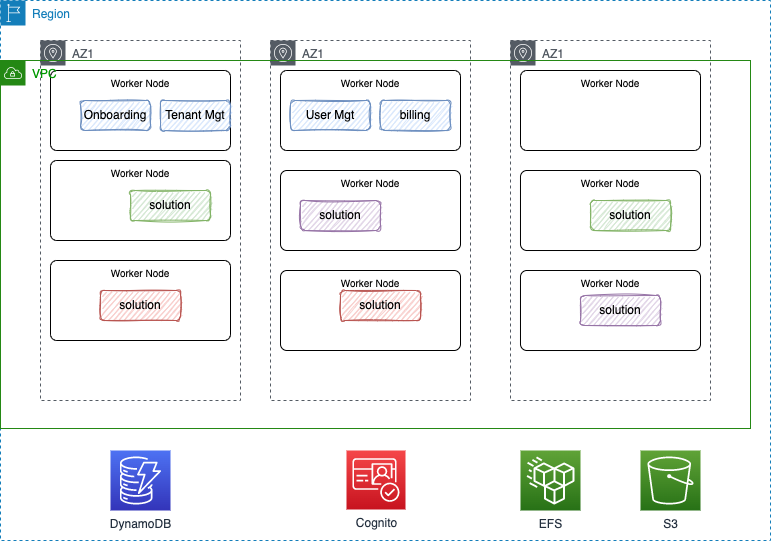

The diagram above was exported from draw.io. Its source (the exported page's mxGraphModel, read from the mxfile embedded in the PNG):
<mxGraphModel dx="1170" dy="683" grid="1" gridSize="10" guides="1" tooltips="1" connect="1" arrows="1" fold="1" page="1" pageScale="1" pageWidth="850" pageHeight="1100" math="0" shadow="0">
  <root>
    <mxCell id="0" />
    <mxCell id="1" parent="0" />
    <mxCell id="2" value="Region" style="points=[[0,0],[0.25,0],[0.5,0],[0.75,0],[1,0],[1,0.25],[1,0.5],[1,0.75],[1,1],[0.75,1],[0.5,1],[0.25,1],[0,1],[0,0.75],[0,0.5],[0,0.25]];outlineConnect=0;gradientColor=none;html=1;whiteSpace=wrap;fontSize=12;fontStyle=0;container=1;pointerEvents=0;collapsible=0;recursiveResize=0;shape=mxgraph.aws4.group;grIcon=mxgraph.aws4.group_region;strokeColor=#147EBA;fillColor=none;verticalAlign=top;align=left;spacingLeft=30;fontColor=#147EBA;dashed=1;" parent="1" vertex="1">
      <mxGeometry x="10" y="40" width="770" height="540" as="geometry" />
    </mxCell>
    <mxCell id="3" value="AZ1" style="sketch=0;outlineConnect=0;gradientColor=none;html=1;whiteSpace=wrap;fontSize=12;fontStyle=0;shape=mxgraph.aws4.group;grIcon=mxgraph.aws4.group_availability_zone;strokeColor=#545B64;fillColor=none;verticalAlign=top;align=left;spacingLeft=30;fontColor=#545B64;dashed=1;" parent="2" vertex="1">
      <mxGeometry x="40" y="40" width="200" height="360" as="geometry" />
    </mxCell>
    <mxCell id="4" value="AZ1" style="sketch=0;outlineConnect=0;gradientColor=none;html=1;whiteSpace=wrap;fontSize=12;fontStyle=0;shape=mxgraph.aws4.group;grIcon=mxgraph.aws4.group_availability_zone;strokeColor=#545B64;fillColor=none;verticalAlign=top;align=left;spacingLeft=30;fontColor=#545B64;dashed=1;" parent="2" vertex="1">
      <mxGeometry x="270" y="40" width="200" height="360" as="geometry" />
    </mxCell>
    <mxCell id="5" value="AZ1" style="sketch=0;outlineConnect=0;gradientColor=none;html=1;whiteSpace=wrap;fontSize=12;fontStyle=0;shape=mxgraph.aws4.group;grIcon=mxgraph.aws4.group_availability_zone;strokeColor=#545B64;fillColor=none;verticalAlign=top;align=left;spacingLeft=30;fontColor=#545B64;dashed=1;" parent="2" vertex="1">
      <mxGeometry x="510" y="40" width="200" height="360" as="geometry" />
    </mxCell>
    <mxCell id="6" value="Worker Node" style="rounded=1;whiteSpace=wrap;html=1;align=center;verticalAlign=top;fontSize=10;arcSize=8;" parent="2" vertex="1">
      <mxGeometry x="50" y="70" width="180" height="80" as="geometry" />
    </mxCell>
    <mxCell id="7" value="Worker Node" style="rounded=1;whiteSpace=wrap;html=1;align=center;verticalAlign=top;fontSize=10;arcSize=8;" parent="2" vertex="1">
      <mxGeometry x="50" y="160" width="180" height="80" as="geometry" />
    </mxCell>
    <mxCell id="8" value="Worker Node" style="rounded=1;whiteSpace=wrap;html=1;align=center;verticalAlign=top;fontSize=10;arcSize=8;" parent="2" vertex="1">
      <mxGeometry x="50" y="260" width="180" height="80" as="geometry" />
    </mxCell>
    <mxCell id="9" value="Worker Node" style="rounded=1;whiteSpace=wrap;html=1;align=center;verticalAlign=top;fontSize=10;arcSize=8;" parent="2" vertex="1">
      <mxGeometry x="280" y="70" width="180" height="80" as="geometry" />
    </mxCell>
    <mxCell id="10" value="Worker Node" style="rounded=1;whiteSpace=wrap;html=1;align=center;verticalAlign=top;fontSize=10;arcSize=8;" parent="2" vertex="1">
      <mxGeometry x="280" y="170" width="180" height="80" as="geometry" />
    </mxCell>
    <mxCell id="11" value="Worker Node" style="rounded=1;whiteSpace=wrap;html=1;align=center;verticalAlign=top;fontSize=10;arcSize=8;" parent="2" vertex="1">
      <mxGeometry x="280" y="270" width="180" height="80" as="geometry" />
    </mxCell>
    <mxCell id="12" value="Worker Node" style="rounded=1;whiteSpace=wrap;html=1;align=center;verticalAlign=top;fontSize=10;arcSize=8;" parent="2" vertex="1">
      <mxGeometry x="520" y="70" width="180" height="80" as="geometry" />
    </mxCell>
    <mxCell id="13" value="Worker Node" style="rounded=1;whiteSpace=wrap;html=1;align=center;verticalAlign=top;fontSize=10;arcSize=8;" parent="2" vertex="1">
      <mxGeometry x="520" y="170" width="180" height="80" as="geometry" />
    </mxCell>
    <mxCell id="14" value="Worker Node" style="rounded=1;whiteSpace=wrap;html=1;align=center;verticalAlign=top;fontSize=10;arcSize=8;" parent="2" vertex="1">
      <mxGeometry x="520" y="270" width="180" height="80" as="geometry" />
    </mxCell>
    <mxCell id="18" value="User Mgt" style="rounded=1;whiteSpace=wrap;html=1;sketch=1;fillColor=#dae8fc;strokeColor=#6c8ebf;" vertex="1" parent="2">
      <mxGeometry x="290" y="100" width="80" height="30" as="geometry" />
    </mxCell>
    <mxCell id="22" value="solution" style="rounded=1;whiteSpace=wrap;html=1;sketch=1;fillColor=#e1d5e7;strokeColor=#9673a6;" vertex="1" parent="2">
      <mxGeometry x="580" y="295" width="80" height="30" as="geometry" />
    </mxCell>
    <mxCell id="25" value="billing" style="rounded=1;whiteSpace=wrap;html=1;sketch=1;fillColor=#dae8fc;strokeColor=#6c8ebf;" vertex="1" parent="2">
      <mxGeometry x="380" y="100" width="70" height="30" as="geometry" />
    </mxCell>
    <mxCell id="26" value="DynamoDB" style="sketch=0;points=[[0,0,0],[0.25,0,0],[0.5,0,0],[0.75,0,0],[1,0,0],[0,1,0],[0.25,1,0],[0.5,1,0],[0.75,1,0],[1,1,0],[0,0.25,0],[0,0.5,0],[0,0.75,0],[1,0.25,0],[1,0.5,0],[1,0.75,0]];outlineConnect=0;fontColor=#232F3E;gradientColor=#4D72F3;gradientDirection=north;fillColor=#3334B9;strokeColor=#ffffff;dashed=0;verticalLabelPosition=bottom;verticalAlign=top;align=center;html=1;fontSize=12;fontStyle=0;aspect=fixed;shape=mxgraph.aws4.resourceIcon;resIcon=mxgraph.aws4.dynamodb;" vertex="1" parent="2">
      <mxGeometry x="110" y="450" width="60" height="60" as="geometry" />
    </mxCell>
    <mxCell id="27" value="Cognito" style="sketch=0;points=[[0,0,0],[0.25,0,0],[0.5,0,0],[0.75,0,0],[1,0,0],[0,1,0],[0.25,1,0],[0.5,1,0],[0.75,1,0],[1,1,0],[0,0.25,0],[0,0.5,0],[0,0.75,0],[1,0.25,0],[1,0.5,0],[1,0.75,0]];outlineConnect=0;fontColor=#232F3E;gradientColor=#F54749;gradientDirection=north;fillColor=#C7131F;strokeColor=#ffffff;dashed=0;verticalLabelPosition=bottom;verticalAlign=top;align=center;html=1;fontSize=12;fontStyle=0;aspect=fixed;shape=mxgraph.aws4.resourceIcon;resIcon=mxgraph.aws4.cognito;" vertex="1" parent="2">
      <mxGeometry x="346" y="450" width="59" height="59" as="geometry" />
    </mxCell>
    <mxCell id="28" value="EFS" style="sketch=0;points=[[0,0,0],[0.25,0,0],[0.5,0,0],[0.75,0,0],[1,0,0],[0,1,0],[0.25,1,0],[0.5,1,0],[0.75,1,0],[1,1,0],[0,0.25,0],[0,0.5,0],[0,0.75,0],[1,0.25,0],[1,0.5,0],[1,0.75,0]];outlineConnect=0;fontColor=#232F3E;gradientColor=#60A337;gradientDirection=north;fillColor=#277116;strokeColor=#ffffff;dashed=0;verticalLabelPosition=bottom;verticalAlign=top;align=center;html=1;fontSize=12;fontStyle=0;aspect=fixed;shape=mxgraph.aws4.resourceIcon;resIcon=mxgraph.aws4.efs_standard;" vertex="1" parent="2">
      <mxGeometry x="520" y="450" width="60" height="60" as="geometry" />
    </mxCell>
    <mxCell id="29" value="S3" style="sketch=0;points=[[0,0,0],[0.25,0,0],[0.5,0,0],[0.75,0,0],[1,0,0],[0,1,0],[0.25,1,0],[0.5,1,0],[0.75,1,0],[1,1,0],[0,0.25,0],[0,0.5,0],[0,0.75,0],[1,0.25,0],[1,0.5,0],[1,0.75,0]];outlineConnect=0;fontColor=#232F3E;gradientColor=#60A337;gradientDirection=north;fillColor=#277116;strokeColor=#ffffff;dashed=0;verticalLabelPosition=bottom;verticalAlign=top;align=center;html=1;fontSize=12;fontStyle=0;aspect=fixed;shape=mxgraph.aws4.resourceIcon;resIcon=mxgraph.aws4.s3;" vertex="1" parent="2">
      <mxGeometry x="640" y="450" width="60" height="60" as="geometry" />
    </mxCell>
    <mxCell id="15" value="VPC" style="points=[[0,0],[0.25,0],[0.5,0],[0.75,0],[1,0],[1,0.25],[1,0.5],[1,0.75],[1,1],[0.75,1],[0.5,1],[0.25,1],[0,1],[0,0.75],[0,0.5],[0,0.25]];outlineConnect=0;gradientColor=none;html=1;whiteSpace=wrap;fontSize=12;fontStyle=0;container=1;pointerEvents=0;collapsible=0;recursiveResize=0;shape=mxgraph.aws4.group;grIcon=mxgraph.aws4.group_vpc;strokeColor=#248814;fillColor=none;verticalAlign=top;align=left;spacingLeft=30;fontColor=#009900;dashed=0;" parent="1" vertex="1">
      <mxGeometry x="10" y="100" width="750" height="368" as="geometry" />
    </mxCell>
    <mxCell id="16" value="Onboarding" style="rounded=1;whiteSpace=wrap;html=1;sketch=1;fillColor=#dae8fc;strokeColor=#6c8ebf;" vertex="1" parent="15">
      <mxGeometry x="80" y="40" width="70" height="30" as="geometry" />
    </mxCell>
    <mxCell id="17" value="Tenant Mgt" style="rounded=1;whiteSpace=wrap;html=1;sketch=1;fillColor=#dae8fc;strokeColor=#6c8ebf;" vertex="1" parent="15">
      <mxGeometry x="160" y="40" width="70" height="30" as="geometry" />
    </mxCell>
    <mxCell id="19" value="solution" style="rounded=1;whiteSpace=wrap;html=1;sketch=1;fillColor=#e1d5e7;strokeColor=#9673a6;" vertex="1" parent="15">
      <mxGeometry x="300" y="140" width="80" height="30" as="geometry" />
    </mxCell>
    <mxCell id="20" value="solution" style="rounded=1;whiteSpace=wrap;html=1;sketch=1;fillColor=#f8cecc;strokeColor=#b85450;" vertex="1" parent="15">
      <mxGeometry x="100" y="230" width="80" height="30" as="geometry" />
    </mxCell>
    <mxCell id="21" value="solution" style="rounded=1;whiteSpace=wrap;html=1;sketch=1;fillColor=#f8cecc;strokeColor=#b85450;" vertex="1" parent="15">
      <mxGeometry x="340" y="230" width="80" height="30" as="geometry" />
    </mxCell>
    <mxCell id="23" value="solution" style="rounded=1;whiteSpace=wrap;html=1;sketch=1;fillColor=#d5e8d4;strokeColor=#82b366;" vertex="1" parent="15">
      <mxGeometry x="590" y="140" width="80" height="30" as="geometry" />
    </mxCell>
    <mxCell id="24" value="solution" style="rounded=1;whiteSpace=wrap;html=1;sketch=1;fillColor=#d5e8d4;strokeColor=#82b366;" vertex="1" parent="15">
      <mxGeometry x="130" y="130" width="80" height="30" as="geometry" />
    </mxCell>
  </root>
</mxGraphModel>